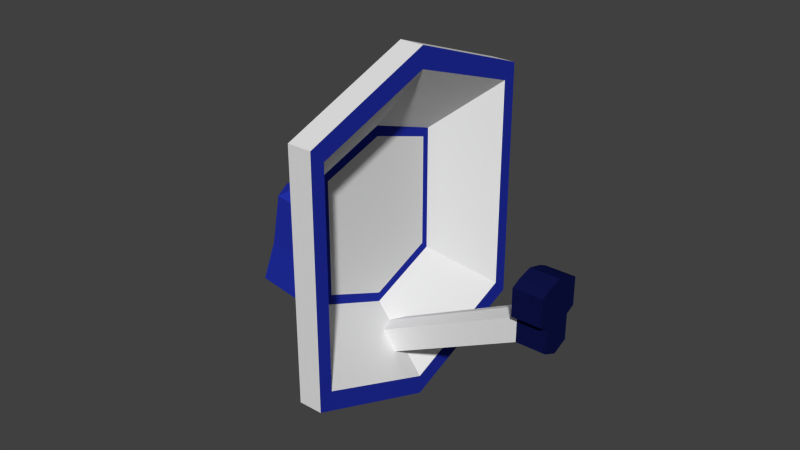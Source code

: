 # Source: SatDish.blend  (saved by Blender 2.76.0; exported with 4.5.12 LTS)
import bpy
from mathutils import Matrix  # noqa: F401  (used for matrix-valued properties, if any)

bpy.ops.wm.read_factory_settings(use_empty=True)
scene = bpy.context.scene
scene.name = 'Scene'

# ---- collections
col_collection_1 = bpy.data.collections.new('Collection 1'); scene.collection.children.link(col_collection_1)
col_collection_6 = bpy.data.collections.new('Collection 6'); scene.collection.children.link(col_collection_6)
col_collection_6.hide_render = True
col_collection_6.hide_viewport = True

# ---- materials (node trees are filled in below, after node groups)
mat_satdish2 = bpy.data.materials.new('SatDish2')
mat_satdish2.alpha_threshold = 0.0
mat_satdish2.use_transparent_shadow = False
mat_satdish2.diffuse_color = (0.004579, 0.007047, 0.06072, 1.0)
mat_satdish2.roughness = 0.5
mat_satdish2.specular_intensity = 0.0
mat_satdish2.line_color = (0.0, 0.0, 0.0, 1.0)
mat_satdish = bpy.data.materials.new('SatDish')
mat_satdish.alpha_threshold = 0.0
mat_satdish.use_transparent_shadow = False
mat_satdish.roughness = 0.5
mat_satdish.specular_intensity = 0.0
mat_satdish.line_color = (0.0, 0.0, 0.0, 1.0)
mat_satdish3 = bpy.data.materials.new('SatDish3')
mat_satdish3.alpha_threshold = 0.0
mat_satdish3.use_transparent_shadow = False
mat_satdish3.diffuse_color = (0.01594, 0.02851, 0.3672, 1.0)
mat_satdish3.roughness = 0.5
mat_satdish3.specular_intensity = 0.0
mat_satdish3.line_color = (0.0, 0.0, 0.0, 1.0)

# ---- material node trees

# ---- world
world_world = bpy.data.worlds.new('World'); scene.world = world_world
world_world.color = (0.05088, 0.05088, 0.05088)
world_world.use_sun_shadow = False
world_world.sun_shadow_jitter_overblur = 0.0
world_world.cycles.sampling_method = 'MANUAL'
world_world.cycles.sample_map_resolution = 256

# ---- meshes
me_cube_002 = bpy.data.meshes.new('Cube.002')
me_cube_002.from_pydata([(0.0, 0.3042, -0.2421), (0.0, -0.3042, -0.2421), (0.0, 0.3042, 0.2594), (0.0, -0.3042, 0.2594), (0.0, 8.278e-09, -0.3749), (0.0, 8.278e-09, 0.3403), (3.167, -7.89e-08, 1.197), (3.167, -0.3042, 1.33), (3.167, -7.89e-08, 1.912), (3.167, -0.3042, 1.831), (3.167, 0.3042, 1.831), (3.167, 0.3042, 1.33), (3.753, -7.89e-08, 1.197), (3.753, -0.3042, 1.33), (3.753, -7.89e-08, 1.912), (3.753, -0.3042, 1.831), (3.753, 0.3042, 1.831), (3.753, 0.3042, 1.33), (3.167, -7.89e-08, 2.631), (3.167, -0.3042, 2.551), (3.167, 0.3042, 2.551), (3.753, -7.89e-08, 2.631), (3.753, -0.3042, 2.551), (3.753, 0.3042, 2.551), (3.753, 0.4855, 1.919), (3.167, 0.4855, 1.919), (3.753, -0.4855, 1.919), (3.167, -0.4855, 1.919), (3.753, 0.4855, 2.463), (3.167, 0.4855, 2.463), (3.753, -0.4855, 2.463), (3.167, -0.4855, 2.463), (-1.867, 0.4507, 0.2956), (-1.867, -0.4507, 0.2956), (-2.754, -0.4507, 0.4578), (-2.754, 0.4507, 0.4578), (-1.784, 0.3725, 1.185), (-1.784, -0.3725, 1.185), (-2.517, -0.3725, 1.319), (-2.517, 0.3725, 1.319), (-1.588, 0.3725, 2.258), (-1.588, -0.3725, 2.258), (-2.32, 0.3725, 2.392), (-2.32, -0.3725, 2.392), (-1.754, 0.1708, 2.471), (-1.754, -0.1708, 2.471), (-2.09, 0.1708, 2.532), (-2.09, -0.1708, 2.532), (-1.661, 0.1442, 1.528), (-1.661, -0.1442, 1.528), (-1.607, 0.1442, 2.151), (-1.607, -0.1442, 2.151), (-0.5913, 0.4478, 2.181), (-0.5913, -0.4478, 2.181), (-0.5913, 0.4478, 2.919), (-0.5913, -0.4478, 2.919), (-0.1189, 0.4478, 2.181), (-0.1189, -0.4478, 2.181), (-0.1189, 0.4478, 2.919), (-0.1189, -0.4478, 2.919), (0.4072, 2.685, 0.1405), (0.4072, -2.685, 0.1405), (0.4072, 2.685, 4.96), (0.4072, -2.685, 4.96), (0.8801, 2.685, 0.1405), (0.8801, -2.685, 0.1405), (0.8801, 2.685, 4.96), (0.8801, -2.685, 4.96), (-1.778, 1.534e-06, 0.02542), (-2.968, 1.704e-06, 0.2579), (-1.739, 1.302e-06, 0.9988), (-2.728, 1.544e-06, 1.258), (-1.642, 1.293e-06, 2.484), (-2.452, 1.571e-06, 2.482), (-1.833, 1.342e-06, 2.617), (-2.067, 1.462e-06, 2.655), (-1.678, 1.252e-06, 1.599), (-1.652, 1.261e-06, 2.336), (-0.5913, -3.714e-07, 1.986), (-0.5913, -3.714e-07, 3.038), (-0.1189, -3.714e-07, 1.986), (-0.1189, -3.714e-07, 3.038), (0.4072, -2.398e-07, -0.9245), (0.4072, -2.398e-07, 5.949), (0.8801, -2.398e-07, -0.9245), (0.8801, -2.398e-07, 5.949), (0.8801, -2.399, 0.4289), (0.8801, -2.399, 4.685), (0.8801, 2.399, 4.685), (0.8801, 2.399, 0.4289), (0.8801, -2.758e-07, -0.5363), (0.8801, -2.758e-07, 5.533), (-0.1189, -1.424, 1.305), (-0.1189, -1.424, 3.802), (-0.1189, 1.424, 3.802), (-0.1189, 1.424, 1.305), (-0.1189, -3.236e-07, 0.7247), (-0.1189, -3.236e-07, 4.286), (-0.5913, -1.701, 1.043), (-0.5913, 1.701, 1.043), (-0.5913, -1.701, 4.06), (-0.5913, 1.701, 4.06), (-0.5913, -3.008e-07, 4.661), (-0.5913, -3.008e-07, 0.3584), (-0.1189, -1.287, 1.445), (-0.1189, -1.287, 3.67), (-0.1189, 1.287, 3.67), (-0.1189, 1.287, 1.445), (-0.1189, -3.369e-07, 0.9119), (-0.1189, -3.369e-07, 4.084), (0.2074, 2.488, 0.321), (0.2074, -2.52e-07, 5.691), (0.2074, -2.52e-07, -0.6678), (0.2074, -2.488, 0.321), (0.2074, -2.488, 4.78), (0.2074, 2.488, 4.78)], [], [(4, 5, 2, 0), (1, 3, 5, 4), (9, 7, 13, 15), (15, 14, 21, 22), (5, 3, 9, 8), (4, 0, 11, 6), (0, 2, 10, 11), (1, 4, 6, 7), (2, 5, 8, 10), (3, 1, 7, 9), (12, 17, 16, 14), (13, 12, 14, 15), (10, 8, 18, 20), (6, 11, 17, 12), (11, 10, 16, 17), (7, 6, 12, 13), (20, 18, 21, 23), (18, 19, 22, 21), (8, 9, 19, 18), (9, 15, 26, 27), (19, 9, 27, 31), (14, 16, 23, 21), (27, 26, 30, 31), (24, 25, 29, 28), (16, 10, 25, 24), (22, 19, 31, 30), (23, 16, 24, 28), (15, 22, 30, 26), (10, 20, 29, 25), (20, 23, 28, 29), (68, 33, 34, 69), (36, 39, 42, 40), (68, 70, 37, 33), (33, 37, 38, 34), (69, 71, 39, 35), (36, 32, 35, 39), (43, 41, 45, 47), (38, 37, 41, 43), (72, 41, 51, 77), (71, 38, 43, 73), (74, 75, 47, 45), (72, 40, 44, 74), (73, 43, 47, 75), (40, 42, 46, 44), (48, 50, 54, 52), (70, 36, 48, 76), (36, 40, 50, 48), (41, 37, 49, 51), (114, 113, 61, 63), (76, 48, 52, 78), (51, 49, 53, 55), (77, 51, 55, 79), (80, 56, 58, 81), (91, 88, 66, 85), (112, 110, 60, 82), (86, 87, 67, 65), (82, 60, 64, 84), (63, 61, 65, 67), (83, 63, 67, 85), (60, 62, 66, 64), (111, 114, 63, 83), (88, 89, 64, 66), (90, 86, 65, 84), (110, 115, 62, 60), (89, 90, 84, 64), (115, 111, 83, 62), (62, 83, 85, 66), (61, 82, 84, 65), (113, 112, 82, 61), (87, 91, 85, 67), (57, 80, 81, 59), (50, 77, 79, 54), (49, 76, 78, 53), (37, 70, 76, 49), (42, 73, 75, 46), (41, 72, 74, 45), (44, 46, 75, 74), (39, 71, 73, 42), (40, 72, 77, 50), (34, 38, 71, 69), (32, 36, 70, 68), (32, 68, 69, 35), (93, 97, 91, 87), (95, 96, 90, 89), (96, 92, 86, 90), (94, 95, 89, 88), (92, 93, 87, 86), (97, 94, 88, 91), (109, 106, 94, 97), (104, 105, 93, 92), (106, 107, 95, 94), (108, 104, 92, 96), (107, 108, 96, 95), (105, 109, 97, 93), (53, 78, 103, 98), (54, 79, 102, 101), (52, 54, 101, 99), (79, 55, 100, 102), (78, 52, 99, 103), (55, 53, 98, 100), (59, 81, 109, 105), (56, 80, 108, 107), (80, 57, 104, 108), (58, 56, 107, 106), (57, 59, 105, 104), (81, 58, 106, 109), (98, 103, 112, 113), (101, 102, 111, 115), (99, 101, 115, 110), (102, 100, 114, 111), (103, 99, 110, 112), (100, 98, 113, 114)])
me_cube_002.polygons.foreach_set('material_index', [0, 0, 0, 0, 1, 1, 1, 1, 1, 1, 0, 0, 0, 0, 0, 0, 0, 0, 0, 0, 0, 0, 0, 0, 0, 0, 0, 0, 0, 0, 2, 2, 2, 2, 2, 2, 2, 2, 2, 2, 2, 2, 2, 2, 1, 2, 2, 2, 2, 1, 1, 1, 1, 2, 2, 2, 1, 1, 1, 1, 2, 2, 2, 2, 2, 2, 1, 1, 2, 2, 1, 1, 1, 2, 2, 2, 2, 2, 2, 2, 2, 2, 1, 1, 1, 1, 1, 1, 2, 2, 2, 2, 2, 2, 1, 1, 1, 1, 1, 1, 1, 1, 1, 1, 1, 1, 1, 1, 1, 1, 1, 1])
_uv = me_cube_002.uv_layers.new(name='UVMap')
_uv.uv.foreach_set('vector', [0.2022, 0.8485, 0.2022, 0.9075, 0.1827, 0.9024, 0.1827, 0.861, 0.2217, 0.8579, 0.2217, 0.8993, 0.2022, 0.9075, 0.2022, 0.8485, 0.1827, 0.8185, 0.2203, 0.7975, 0.2386, 0.8275, 0.2011, 0.8485, 0.6488, 0.5999, 0.6343, 0.6127, 0.5784, 0.5862, 0.5929, 0.5734, 0.2607, 0.5739, 0.2875, 0.5697, 0.2875, 0.8432, 0.2607, 0.8474, 0.8276, 0.5679, 0.8477, 0.5672, 0.8399, 0.846, 0.8199, 0.8467, 0.6898, 0.9072, 0.6509, 0.8887, 0.6162, 0.6626, 0.6551, 0.6811, 0.7992, 0.5722, 0.8276, 0.5679, 0.8199, 0.8467, 0.7914, 0.851, 0.2386, 0.5766, 0.2607, 0.5739, 0.2607, 0.8474, 0.2386, 0.8501, 0.2011, 0.5907, 0.2386, 0.5697, 0.2203, 0.7975, 0.1827, 0.8185, 0.6898, 0.6391, 0.6713, 0.65, 0.6324, 0.6315, 0.6343, 0.6127, 0.6877, 0.6184, 0.6898, 0.6391, 0.6343, 0.6127, 0.6488, 0.5999, 0.01159, 0.7898, 0.03105, 0.7948, 0.03105, 0.8542, 0.01159, 0.8491, 0.8199, 0.8467, 0.8399, 0.846, 0.8477, 0.8937, 0.8276, 0.8944, 0.6551, 0.6811, 0.6162, 0.6626, 0.6324, 0.6315, 0.6713, 0.65, 0.7914, 0.851, 0.8199, 0.8467, 0.8276, 0.8944, 0.7992, 0.8987, 0.3386, 0.8431, 0.3382, 0.8643, 0.2875, 0.8655, 0.2879, 0.8443, 0.3382, 0.8643, 0.3386, 0.8903, 0.2879, 0.8914, 0.2875, 0.8655, 0.03105, 0.7948, 0.0505, 0.7866, 0.0505, 0.846, 0.03105, 0.8542, 0.3433, 0.5697, 0.3433, 0.6179, 0.3259, 0.618, 0.3259, 0.5698, 0.0505, 0.846, 0.0505, 0.7866, 0.06209, 0.7929, 0.06209, 0.8378, 0.6343, 0.6127, 0.6324, 0.6315, 0.5765, 0.605, 0.5784, 0.5862, 0.9224, 0.7532, 0.8861, 0.7532, 0.8861, 0.708, 0.9224, 0.708, 0.6207, 0.6377, 0.6045, 0.6688, 0.5622, 0.6487, 0.5784, 0.6176, 0.3259, 0.6663, 0.3259, 0.618, 0.3375, 0.6194, 0.3375, 0.6677, 0.2879, 0.8914, 0.3386, 0.8903, 0.3391, 0.9069, 0.2884, 0.908, 0.5765, 0.605, 0.6324, 0.6315, 0.6207, 0.6377, 0.5784, 0.6176, 0.6488, 0.5999, 0.5929, 0.5734, 0.6045, 0.5672, 0.6468, 0.5873, 0.01159, 0.7898, 0.01159, 0.8491, 0.0, 0.8429, 2.068e-08, 0.7979, 0.3386, 0.8431, 0.2879, 0.8443, 0.2884, 0.8328, 0.3391, 0.8317, 0.1168, 0.7525, 0.1612, 0.7621, 0.1612, 0.834, 0.1173, 0.8487, 0.062, 0.6915, 0.01605, 0.6824, 0.024, 0.5931, 0.06995, 0.6022, 0.08946, 0.7525, 0.1027, 0.6727, 0.1306, 0.662, 0.1261, 0.7363, 0.1261, 0.7363, 0.1306, 0.662, 0.1775, 0.6592, 0.1827, 0.7328, 0.3259, 0.5697, 0.3254, 0.6546, 0.2903, 0.6642, 0.2875, 0.5909, 0.062, 0.6915, 0.0556, 0.7656, 0.0, 0.7546, 0.01605, 0.6824, 0.3476, 0.7715, 0.3476, 0.8317, 0.3257, 0.8171, 0.3257, 0.7896, 0.1775, 0.6592, 0.1306, 0.662, 0.1359, 0.5725, 0.1827, 0.5697, 0.3539, 0.618, 0.3539, 0.6491, 0.3375, 0.643, 0.3434, 0.6249, 0.8856, 0.8118, 0.8506, 0.8022, 0.8536, 0.712, 0.8861, 0.708, 0.3078, 0.8099, 0.3079, 0.7907, 0.3257, 0.7896, 0.3257, 0.8171, 0.08824, 0.5827, 0.06995, 0.6022, 0.07103, 0.5845, 0.07589, 0.5722, 0.3155, 0.7584, 0.3476, 0.7715, 0.3257, 0.7896, 0.3079, 0.7907, 0.06995, 0.6022, 0.024, 0.5931, 0.04997, 0.5803, 0.07103, 0.5845, 0.8663, 0.5672, 0.9008, 0.6072, 0.891, 0.708, 0.8477, 0.6634, 0.08808, 0.7059, 0.062, 0.6915, 0.08207, 0.6622, 0.08946, 0.656, 0.062, 0.6915, 0.06995, 0.6022, 0.08299, 0.6105, 0.08207, 0.6622, 0.1359, 0.5725, 0.1306, 0.662, 0.1151, 0.6303, 0.1218, 0.579, 0.6695, 0.4567, 0.6695, 0.08872, 0.6938, 0.07393, 0.6938, 0.4717, 0.7444, 0.7778, 0.7584, 0.7785, 0.7656, 0.8732, 0.7361, 0.8712, 0.4133, 0.2417, 0.4101, 0.1899, 0.4922, 0.2483, 0.4922, 0.3092, 0.9451, 0.8305, 0.9625, 0.8334, 0.964, 0.9217, 0.924, 0.9217, 0.1301, 0.3285, 0.1029, 0.3123, 0.1029, 0.2511, 0.1301, 0.2412, 0.1921, 0.03442, 0.04667, 0.1047, 0.02934, 0.08193, 0.1921, 0.0, 0.8772, 0.02005, 0.7181, 0.08872, 0.6938, 0.07393, 0.8655, 0.0, 0.3375, 0.4575, 0.3375, 0.1047, 0.3548, 0.08193, 0.3548, 0.4814, 0.924, 0.1742, 0.9353, 0.001822, 0.976, 0.0, 0.9647, 0.1724, 0.9707, 0.8129, 0.9707, 0.4134, 1.0, 0.4134, 1.0, 0.8129, 0.965, 0.5924, 0.9707, 0.8295, 0.9297, 0.8305, 0.924, 0.5934, 2.068e-08, 0.4814, 0.0, 0.08193, 0.02934, 0.08193, 0.02934, 0.4814, 0.5104, 0.5448, 0.6695, 0.4567, 0.6938, 0.4717, 0.5221, 0.5672, 0.04667, 0.1047, 0.04667, 0.4575, 0.02934, 0.4814, 0.02934, 0.08193, 0.1921, 0.5375, 0.3375, 0.4575, 0.3548, 0.4814, 0.1921, 0.5697, 0.7181, 0.08872, 0.7181, 0.4567, 0.6938, 0.4717, 0.6938, 0.07393, 0.04667, 0.4575, 0.1921, 0.5375, 0.1921, 0.5697, 0.02934, 0.4814, 0.7181, 0.4567, 0.8772, 0.5448, 0.8655, 0.5672, 0.6938, 0.4717, 0.9707, 0.4134, 0.965, 0.5924, 0.924, 0.5934, 0.9297, 0.4143, 0.9353, 0.4134, 0.924, 0.1742, 0.9647, 0.1724, 0.976, 0.4116, 0.6695, 0.08872, 0.5104, 0.02005, 0.5221, 0.0, 0.6938, 0.07393, 0.3375, 0.1047, 0.1921, 0.03442, 0.1921, 0.0, 0.3548, 0.08193, 0.1572, 0.3123, 0.1301, 0.3285, 0.1301, 0.2412, 0.1572, 0.2511, 0.9008, 0.6072, 0.9207, 0.611, 0.9207, 0.6983, 0.891, 0.708, 0.7353, 0.7785, 0.7444, 0.7778, 0.7361, 0.8712, 0.6938, 0.8732, 0.1306, 0.662, 0.1027, 0.6727, 0.1087, 0.6232, 0.1151, 0.6303, 0.2875, 0.7664, 0.3155, 0.7584, 0.3079, 0.7907, 0.2981, 0.7872, 0.3476, 0.8317, 0.3108, 0.8252, 0.3078, 0.8099, 0.3257, 0.8171, 0.07103, 0.5845, 0.04997, 0.5803, 0.06125, 0.5697, 0.07589, 0.5722, 0.2903, 0.6642, 0.3254, 0.6546, 0.3259, 0.7584, 0.2934, 0.7544, 0.3539, 0.6491, 0.3539, 0.6802, 0.3434, 0.6733, 0.3375, 0.6553, 0.8477, 0.8755, 0.8506, 0.8022, 0.8856, 0.8118, 0.8861, 0.8967, 0.0556, 0.7656, 0.062, 0.6915, 0.08808, 0.7059, 0.08946, 0.7866, 0.08946, 0.754, 0.1168, 0.7525, 0.1173, 0.8487, 0.08946, 0.8258, 0.2164, 0.1779, 0.1301, 0.1378, 0.1921, 0.03442, 0.3375, 0.1047, 0.4411, 0.7198, 0.3548, 0.6717, 0.4168, 0.5672, 0.5622, 0.6472, 0.1301, 0.433, 0.2164, 0.3849, 0.3375, 0.4575, 0.1921, 0.5375, 0.4411, 0.9268, 0.4411, 0.7198, 0.5622, 0.6472, 0.5622, 1.0, 0.2164, 0.3849, 0.2164, 0.1779, 0.3375, 0.1047, 0.3375, 0.4575, 0.6938, 0.7388, 0.694, 0.6144, 0.7914, 0.5672, 0.7914, 0.7778, 0.1301, 0.1546, 0.05212, 0.1889, 0.04381, 0.1779, 0.1301, 0.1378, 0.2081, 0.3733, 0.2081, 0.1889, 0.2164, 0.1779, 0.2164, 0.3849, 0.05212, 0.1889, 0.05212, 0.3733, 0.04381, 0.3849, 0.04381, 0.1779, 0.1301, 0.4175, 0.2081, 0.3733, 0.2164, 0.3849, 0.1301, 0.433, 0.05212, 0.3733, 0.1301, 0.4175, 0.1301, 0.433, 0.04381, 0.3849, 0.2081, 0.1889, 0.1301, 0.1546, 0.1301, 0.1378, 0.2164, 0.1779, 0.4922, 0.2483, 0.4636, 0.2345, 0.4636, 0.1002, 0.5724, 0.1478, 0.435, 0.3139, 0.4636, 0.3214, 0.4636, 0.4553, 0.3548, 0.4145, 0.435, 0.253, 0.435, 0.3139, 0.3548, 0.4145, 0.3548, 0.1655, 0.4636, 0.3214, 0.4922, 0.3092, 0.5724, 0.3969, 0.4636, 0.4553, 0.4636, 0.2345, 0.435, 0.253, 0.3548, 0.1655, 0.4636, 0.1002, 0.4922, 0.3092, 0.4922, 0.2483, 0.5724, 0.1478, 0.5724, 0.3969, 0.1572, 0.2511, 0.1301, 0.2412, 0.1301, 0.1546, 0.2081, 0.1889, 0.1029, 0.3123, 0.1301, 0.3285, 0.1301, 0.4175, 0.05212, 0.3733, 0.1301, 0.3285, 0.1572, 0.3123, 0.2081, 0.3733, 0.1301, 0.4175, 0.1029, 0.2511, 0.1029, 0.3123, 0.05212, 0.3733, 0.05212, 0.1889, 0.1572, 0.3123, 0.1572, 0.2511, 0.2081, 0.1889, 0.2081, 0.3733, 0.1301, 0.2412, 0.1029, 0.2511, 0.05212, 0.1889, 0.1301, 0.1546, 0.5724, 0.1478, 0.4636, 0.1002, 0.5104, 0.02005, 0.6695, 0.08872, 0.8153, 0.3969, 0.924, 0.4553, 0.8772, 0.5448, 0.7181, 0.4567, 0.8153, 0.1478, 0.8153, 0.3969, 0.7181, 0.4567, 0.7181, 0.08872, 0.4636, 0.4553, 0.5724, 0.3969, 0.6695, 0.4567, 0.5104, 0.5448, 0.924, 0.1002, 0.8153, 0.1478, 0.7181, 0.08872, 0.8772, 0.02005, 0.5724, 0.3969, 0.5724, 0.1478, 0.6695, 0.08872, 0.6695, 0.4567])
me_cube_002.materials.append(mat_satdish2)
me_cube_002.materials.append(mat_satdish)
me_cube_002.materials.append(mat_satdish3)
me_cube_002.use_remesh_preserve_volume = False
me_cube_002.use_remesh_preserve_attributes = False
me_cube_002.use_mirror_vertex_groups = False
me_cube_002.update()
me_cube = bpy.data.meshes.new('Cube')
me_cube.from_pydata([(-0.5255, 0.3062, -0.8805), (-0.5255, -0.3062, -0.8805), (-1.085, -0.3062, -0.6321), (-1.085, 0.3062, -0.6321), (-0.3287, 0.2531, -0.3061), (-0.3287, -0.2531, -0.3061), (-0.7914, -0.2531, -0.1008), (-0.7914, 0.2531, -0.1008), (-0.02827, 0.2531, 0.3709), (-0.02827, -0.2531, 0.3709), (-0.491, 0.2531, 0.5762), (-0.491, -0.2531, 0.5762), (-0.1041, 0.116, 0.5379), (-0.1041, -0.116, 0.5379), (-0.3162, 0.116, 0.6321), (-0.3162, -0.116, 0.6321), (-0.1411, 0.098, 0.1166), (-0.1411, -0.098, 0.1166), (-0.05809, 0.098, 0.3037), (-0.05809, -0.098, 0.3037), (0.3232, 0.3042, -0.3948), (0.3232, -0.3042, -0.3948), (0.3232, 0.3042, 0.2404), (0.3232, -0.3042, 0.2404), (0.6442, 0.3042, -0.3948), (0.6442, -0.3042, -0.3948), (0.6442, 0.3042, 0.2404), (0.6442, -0.3042, 0.2404), (0.3232, 1.824, -2.151), (0.3232, -1.824, -2.151), (0.3232, 1.824, 1.997), (0.3232, -1.824, 1.997), (0.6442, 1.824, -2.151), (0.6442, -1.824, -2.151), (0.6442, 1.824, 1.997), (0.6442, -1.824, 1.997), (-0.5255, 5.787e-07, -1.256), (-1.085, 6.681e-07, -0.9014), (-0.3287, 3.998e-07, -0.4365), (-0.7914, 5.489e-07, -0.1437), (-0.02827, 3.998e-07, 0.5289), (-0.491, 5.489e-07, 0.8217), (-0.1041, 4.297e-07, 0.7671), (-0.3162, 4.967e-07, 0.9013), (-0.1411, 3.7e-07, 0.1663), (-0.05809, 3.775e-07, 0.433), (0.3232, -6.432e-07, -0.5631), (0.3232, -6.432e-07, 0.3428), (0.6442, -6.432e-07, -0.5631), (0.6442, -6.432e-07, 0.3428), (0.3232, -5.538e-07, -3.068), (0.3232, -5.538e-07, 2.847), (0.6442, -5.538e-07, -3.068), (0.6442, -5.538e-07, 2.847)], [], [(36, 1, 2, 37), (4, 7, 10, 8), (36, 38, 5, 1), (1, 5, 6, 2), (37, 39, 7, 3), (4, 0, 3, 7), (11, 9, 13, 15), (6, 5, 9, 11), (40, 9, 19, 45), (39, 6, 11, 41), (42, 43, 15, 13), (40, 8, 12, 42), (41, 11, 15, 43), (8, 10, 14, 12), (16, 18, 22, 20), (38, 4, 16, 44), (4, 8, 18, 16), (9, 5, 17, 19), (23, 21, 29, 31), (44, 16, 20, 46), (19, 17, 21, 23), (45, 19, 23, 47), (48, 24, 26, 49), (49, 26, 34, 53), (46, 20, 28, 50), (25, 27, 35, 33), (50, 28, 32, 52), (31, 29, 33, 35), (51, 31, 35, 53), (28, 30, 34, 32), (47, 23, 31, 51), (26, 24, 32, 34), (48, 25, 33, 52), (20, 22, 30, 28), (24, 48, 52, 32), (22, 47, 51, 30), (30, 51, 53, 34), (29, 50, 52, 33), (21, 46, 50, 29), (27, 49, 53, 35), (25, 48, 49, 27), (18, 45, 47, 22), (17, 44, 46, 21), (5, 38, 44, 17), (10, 41, 43, 14), (9, 40, 42, 13), (12, 14, 43, 42), (7, 39, 41, 10), (8, 40, 45, 18), (2, 6, 39, 37), (0, 4, 38, 36), (0, 36, 37, 3)])
me_cube.materials.append(mat_satdish)
me_cube.use_remesh_preserve_volume = False
me_cube.use_remesh_preserve_attributes = False
me_cube.use_mirror_vertex_groups = False
me_cube.update()

# ---- objects
ob_cube_002 = bpy.data.objects.new('Cube.002', me_cube_002)
ob_cube = bpy.data.objects.new('Cube', me_cube)

# ---- transforms, parenting, visibility, modifiers, constraints
ob_cube_002.location = (-1.566, -3.909e-07, -1.812)
ob_cube_002.scale = (0.6794, 0.6794, 0.6794)
ob_cube_002.lock_rotations_4d = False
ob_cube_002.empty_display_type = 'ARROWS'
ob_cube_002.lineart.crease_threshold = 0.0
ob_cube.location = (-6.723, 0.0, 0.0)
ob_cube.lock_rotations_4d = False
ob_cube.empty_display_type = 'ARROWS'
ob_cube.lineart.crease_threshold = 0.0

# ---- collection membership
col_collection_1.objects.link(ob_cube_002)
col_collection_6.objects.link(ob_cube)

# ---- scene / render settings (as saved in the file)
scene.frame_start = 1; scene.frame_end = 250; scene.frame_set(1)
scene.render.engine = 'BLENDER_EEVEE_NEXT'
scene.render.resolution_percentage = 50
scene.render.dither_intensity = 0.0
scene.cycles.use_denoising = False
scene.cycles.samples = 10
scene.cycles.sampling_pattern = 'TABULATED_SOBOL'
scene.cycles.light_sampling_threshold = 0.0
scene.cycles.use_adaptive_sampling = False
scene.cycles.use_light_tree = False
scene.cycles.blur_glossy = 0.0
scene.cycles.pixel_filter_type = 'GAUSSIAN'
scene.cycles.sample_clamp_indirect = 0.0
scene.view_settings.view_transform = 'Standard'
bpy.context.view_layer.update()

# ---- added for rendering (the .blend has no active camera and no usable light): camera, sun
cam_auto = bpy.data.cameras.new('AutoCamera')
cam_auto.lens = 50.0
cam_auto.sensor_width = 36.0
cam_auto.clip_end = 1000.0
ob_auto_camera = bpy.data.objects.new('AutoCamera', cam_auto)
scene.collection.objects.link(ob_auto_camera)
ob_auto_camera.location = (6.39448, -9.23243, 6.04482)
ob_auto_camera.rotation_euler = (1.09748, -7.21219e-08, 0.694738)
scene.camera = ob_auto_camera
light_auto_sun = bpy.data.lights.new('AutoSun', 'SUN')
light_auto_sun.energy = 3.0
light_auto_sun.angle = 0.0523599
ob_auto_sun = bpy.data.objects.new('AutoSun', light_auto_sun)
scene.collection.objects.link(ob_auto_sun)
ob_auto_sun.rotation_euler = (0.872665, 0.174533, 0.523599)
bpy.context.view_layer.update()
